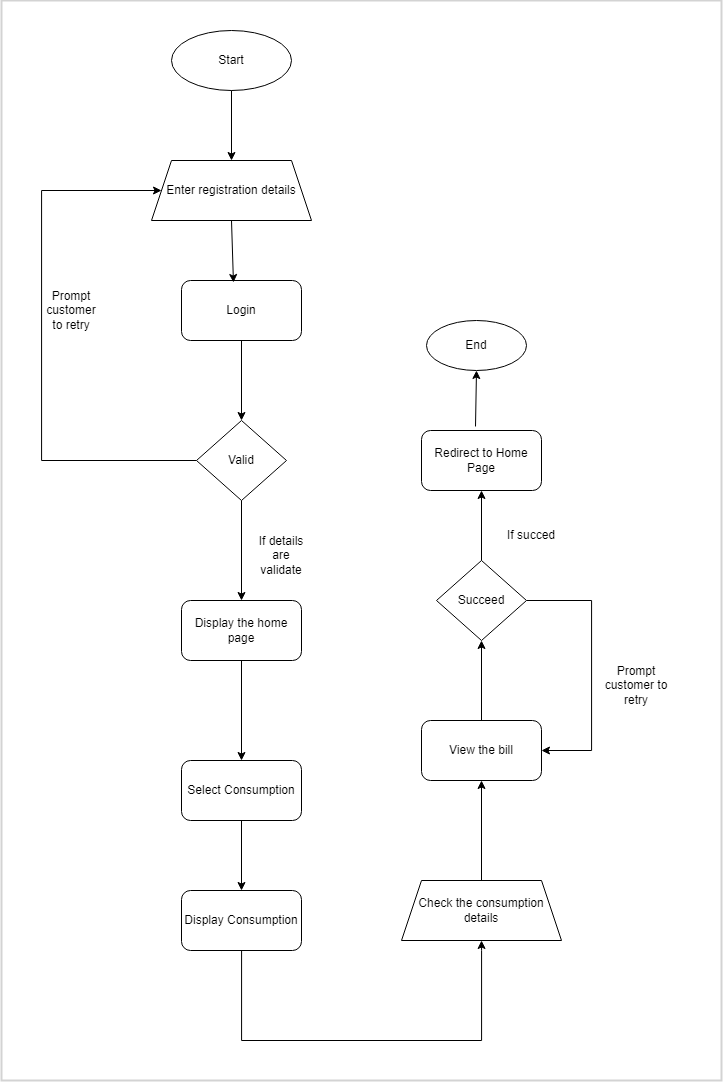

The diagram above was exported from draw.io. Its source (the exported page's mxGraphModel, read from the mxfile embedded in the PNG):
<mxGraphModel dx="2405" dy="818" grid="1" gridSize="10" guides="1" tooltips="1" connect="1" arrows="1" fold="1" page="1" pageScale="1" pageWidth="827" pageHeight="1169" math="0" shadow="0">
  <root>
    <mxCell id="0" />
    <mxCell id="1" parent="0" />
    <mxCell id="FXQTANrXn6K7G7bDOxWf-1" value="Start" style="ellipse;whiteSpace=wrap;html=1;" parent="1" vertex="1">
      <mxGeometry x="170" y="230" width="120" height="60" as="geometry" />
    </mxCell>
    <mxCell id="FXQTANrXn6K7G7bDOxWf-2" value="" style="endArrow=classic;html=1;rounded=0;exitX=0.5;exitY=1;exitDx=0;exitDy=0;" parent="1" source="FXQTANrXn6K7G7bDOxWf-1" target="FXQTANrXn6K7G7bDOxWf-3" edge="1">
      <mxGeometry width="50" height="50" relative="1" as="geometry">
        <mxPoint x="390" y="470" as="sourcePoint" />
        <mxPoint x="230" y="370" as="targetPoint" />
      </mxGeometry>
    </mxCell>
    <mxCell id="FXQTANrXn6K7G7bDOxWf-3" value="Enter registration details" style="shape=trapezoid;perimeter=trapezoidPerimeter;whiteSpace=wrap;html=1;fixedSize=1;" parent="1" vertex="1">
      <mxGeometry x="150" y="360" width="160" height="60" as="geometry" />
    </mxCell>
    <mxCell id="FXQTANrXn6K7G7bDOxWf-4" value="Login" style="rounded=1;whiteSpace=wrap;html=1;" parent="1" vertex="1">
      <mxGeometry x="180" y="480" width="120" height="60" as="geometry" />
    </mxCell>
    <mxCell id="FXQTANrXn6K7G7bDOxWf-5" value="" style="endArrow=classic;html=1;rounded=0;exitX=0.5;exitY=1;exitDx=0;exitDy=0;entryX=0.433;entryY=0.033;entryDx=0;entryDy=0;entryPerimeter=0;" parent="1" source="FXQTANrXn6K7G7bDOxWf-3" target="FXQTANrXn6K7G7bDOxWf-4" edge="1">
      <mxGeometry width="50" height="50" relative="1" as="geometry">
        <mxPoint x="390" y="470" as="sourcePoint" />
        <mxPoint x="440" y="420" as="targetPoint" />
      </mxGeometry>
    </mxCell>
    <mxCell id="FXQTANrXn6K7G7bDOxWf-9" style="edgeStyle=orthogonalEdgeStyle;rounded=0;orthogonalLoop=1;jettySize=auto;html=1;entryX=0;entryY=0.5;entryDx=0;entryDy=0;" parent="1" source="FXQTANrXn6K7G7bDOxWf-6" target="FXQTANrXn6K7G7bDOxWf-3" edge="1">
      <mxGeometry relative="1" as="geometry">
        <Array as="points">
          <mxPoint x="40" y="660" />
          <mxPoint x="40" y="390" />
        </Array>
      </mxGeometry>
    </mxCell>
    <mxCell id="FXQTANrXn6K7G7bDOxWf-6" value="Valid" style="rhombus;whiteSpace=wrap;html=1;" parent="1" vertex="1">
      <mxGeometry x="195" y="620" width="90" height="80" as="geometry" />
    </mxCell>
    <mxCell id="FXQTANrXn6K7G7bDOxWf-7" value="" style="endArrow=classic;html=1;rounded=0;exitX=0.5;exitY=1;exitDx=0;exitDy=0;" parent="1" source="FXQTANrXn6K7G7bDOxWf-4" edge="1">
      <mxGeometry width="50" height="50" relative="1" as="geometry">
        <mxPoint x="390" y="630" as="sourcePoint" />
        <mxPoint x="240" y="620" as="targetPoint" />
      </mxGeometry>
    </mxCell>
    <mxCell id="FXQTANrXn6K7G7bDOxWf-10" value="" style="endArrow=classic;html=1;rounded=0;exitX=0.5;exitY=1;exitDx=0;exitDy=0;" parent="1" source="FXQTANrXn6K7G7bDOxWf-6" edge="1">
      <mxGeometry width="50" height="50" relative="1" as="geometry">
        <mxPoint x="-50" y="790" as="sourcePoint" />
        <mxPoint x="240" y="800" as="targetPoint" />
      </mxGeometry>
    </mxCell>
    <mxCell id="FXQTANrXn6K7G7bDOxWf-11" value="Display the home page" style="rounded=1;whiteSpace=wrap;html=1;" parent="1" vertex="1">
      <mxGeometry x="180" y="800" width="120" height="60" as="geometry" />
    </mxCell>
    <mxCell id="FXQTANrXn6K7G7bDOxWf-12" value="" style="endArrow=classic;html=1;rounded=0;exitX=0.5;exitY=1;exitDx=0;exitDy=0;" parent="1" source="FXQTANrXn6K7G7bDOxWf-11" edge="1">
      <mxGeometry width="50" height="50" relative="1" as="geometry">
        <mxPoint x="250" y="1050" as="sourcePoint" />
        <mxPoint x="240" y="960" as="targetPoint" />
      </mxGeometry>
    </mxCell>
    <mxCell id="FXQTANrXn6K7G7bDOxWf-13" value="Select Consumption" style="rounded=1;whiteSpace=wrap;html=1;" parent="1" vertex="1">
      <mxGeometry x="180" y="960" width="120" height="60" as="geometry" />
    </mxCell>
    <mxCell id="FXQTANrXn6K7G7bDOxWf-14" value="" style="endArrow=classic;html=1;rounded=0;exitX=0.5;exitY=1;exitDx=0;exitDy=0;" parent="1" source="FXQTANrXn6K7G7bDOxWf-13" edge="1">
      <mxGeometry width="50" height="50" relative="1" as="geometry">
        <mxPoint x="250" y="1090" as="sourcePoint" />
        <mxPoint x="240" y="1090" as="targetPoint" />
      </mxGeometry>
    </mxCell>
    <mxCell id="FXQTANrXn6K7G7bDOxWf-18" style="edgeStyle=orthogonalEdgeStyle;rounded=0;orthogonalLoop=1;jettySize=auto;html=1;" parent="1" source="FXQTANrXn6K7G7bDOxWf-15" edge="1">
      <mxGeometry relative="1" as="geometry">
        <mxPoint x="480" y="1140" as="targetPoint" />
        <Array as="points">
          <mxPoint x="240" y="1240" />
          <mxPoint x="480" y="1240" />
          <mxPoint x="480" y="1150" />
        </Array>
      </mxGeometry>
    </mxCell>
    <mxCell id="FXQTANrXn6K7G7bDOxWf-15" value="Display Consumption" style="rounded=1;whiteSpace=wrap;html=1;" parent="1" vertex="1">
      <mxGeometry x="180" y="1090" width="120" height="60" as="geometry" />
    </mxCell>
    <mxCell id="FXQTANrXn6K7G7bDOxWf-19" value="Check the consumption details" style="shape=trapezoid;perimeter=trapezoidPerimeter;whiteSpace=wrap;html=1;fixedSize=1;" parent="1" vertex="1">
      <mxGeometry x="400" y="1080" width="160" height="60" as="geometry" />
    </mxCell>
    <mxCell id="FXQTANrXn6K7G7bDOxWf-20" value="" style="endArrow=classic;html=1;rounded=0;exitX=0.5;exitY=0;exitDx=0;exitDy=0;" parent="1" source="FXQTANrXn6K7G7bDOxWf-19" edge="1">
      <mxGeometry width="50" height="50" relative="1" as="geometry">
        <mxPoint x="250" y="910" as="sourcePoint" />
        <mxPoint x="480" y="980" as="targetPoint" />
      </mxGeometry>
    </mxCell>
    <mxCell id="FXQTANrXn6K7G7bDOxWf-21" value="View the bill" style="rounded=1;whiteSpace=wrap;html=1;" parent="1" vertex="1">
      <mxGeometry x="420" y="920" width="120" height="60" as="geometry" />
    </mxCell>
    <mxCell id="FXQTANrXn6K7G7bDOxWf-22" value="" style="endArrow=classic;html=1;rounded=0;exitX=0.5;exitY=0;exitDx=0;exitDy=0;" parent="1" source="FXQTANrXn6K7G7bDOxWf-21" edge="1">
      <mxGeometry width="50" height="50" relative="1" as="geometry">
        <mxPoint x="470" y="900" as="sourcePoint" />
        <mxPoint x="480" y="840" as="targetPoint" />
      </mxGeometry>
    </mxCell>
    <mxCell id="FXQTANrXn6K7G7bDOxWf-24" style="edgeStyle=orthogonalEdgeStyle;rounded=0;orthogonalLoop=1;jettySize=auto;html=1;entryX=1;entryY=0.5;entryDx=0;entryDy=0;" parent="1" source="FXQTANrXn6K7G7bDOxWf-23" target="FXQTANrXn6K7G7bDOxWf-21" edge="1">
      <mxGeometry relative="1" as="geometry">
        <Array as="points">
          <mxPoint x="590" y="800" />
          <mxPoint x="590" y="950" />
        </Array>
      </mxGeometry>
    </mxCell>
    <mxCell id="FXQTANrXn6K7G7bDOxWf-23" value="Succeed" style="rhombus;whiteSpace=wrap;html=1;" parent="1" vertex="1">
      <mxGeometry x="435" y="760" width="90" height="80" as="geometry" />
    </mxCell>
    <mxCell id="FXQTANrXn6K7G7bDOxWf-25" value="" style="endArrow=classic;html=1;rounded=0;exitX=0.5;exitY=0;exitDx=0;exitDy=0;" parent="1" source="FXQTANrXn6K7G7bDOxWf-23" edge="1">
      <mxGeometry width="50" height="50" relative="1" as="geometry">
        <mxPoint x="470" y="720" as="sourcePoint" />
        <mxPoint x="480" y="690" as="targetPoint" />
      </mxGeometry>
    </mxCell>
    <mxCell id="FXQTANrXn6K7G7bDOxWf-26" value="Prompt customer to retry" style="text;html=1;strokeColor=none;fillColor=none;align=center;verticalAlign=middle;whiteSpace=wrap;rounded=0;" parent="1" vertex="1">
      <mxGeometry x="590" y="870" width="90" height="30" as="geometry" />
    </mxCell>
    <mxCell id="FXQTANrXn6K7G7bDOxWf-27" value="If succed" style="text;html=1;strokeColor=none;fillColor=none;align=center;verticalAlign=middle;whiteSpace=wrap;rounded=0;" parent="1" vertex="1">
      <mxGeometry x="500" y="720" width="60" height="30" as="geometry" />
    </mxCell>
    <mxCell id="FXQTANrXn6K7G7bDOxWf-28" value="End" style="ellipse;whiteSpace=wrap;html=1;" parent="1" vertex="1">
      <mxGeometry x="425" y="520" width="100" height="50" as="geometry" />
    </mxCell>
    <mxCell id="FXQTANrXn6K7G7bDOxWf-30" value="Prompt customer to retry" style="text;html=1;strokeColor=none;fillColor=none;align=center;verticalAlign=middle;whiteSpace=wrap;rounded=0;" parent="1" vertex="1">
      <mxGeometry x="40" y="495" width="60" height="30" as="geometry" />
    </mxCell>
    <mxCell id="FXQTANrXn6K7G7bDOxWf-31" value="If details are validate" style="text;html=1;strokeColor=none;fillColor=none;align=center;verticalAlign=middle;whiteSpace=wrap;rounded=0;" parent="1" vertex="1">
      <mxGeometry x="250" y="740" width="60" height="30" as="geometry" />
    </mxCell>
    <mxCell id="bVGqaXIsTTPzyXGCjd5Z-1" value="Redirect to Home Page" style="rounded=1;whiteSpace=wrap;html=1;" vertex="1" parent="1">
      <mxGeometry x="420" y="630" width="120" height="60" as="geometry" />
    </mxCell>
    <mxCell id="bVGqaXIsTTPzyXGCjd5Z-2" value="" style="endArrow=classic;html=1;rounded=0;entryX=0.5;entryY=1;entryDx=0;entryDy=0;exitX=0.45;exitY=-0.067;exitDx=0;exitDy=0;exitPerimeter=0;" edge="1" parent="1" source="bVGqaXIsTTPzyXGCjd5Z-1" target="FXQTANrXn6K7G7bDOxWf-28">
      <mxGeometry width="50" height="50" relative="1" as="geometry">
        <mxPoint x="390" y="730" as="sourcePoint" />
        <mxPoint x="440" y="680" as="targetPoint" />
      </mxGeometry>
    </mxCell>
    <mxCell id="bVGqaXIsTTPzyXGCjd5Z-3" value="" style="rounded=0;whiteSpace=wrap;html=1;fillColor=none;strokeColor=#d3d3d3;strokeWidth=2;" vertex="1" parent="1">
      <mxGeometry y="200" width="720" height="1080" as="geometry" />
    </mxCell>
  </root>
</mxGraphModel>